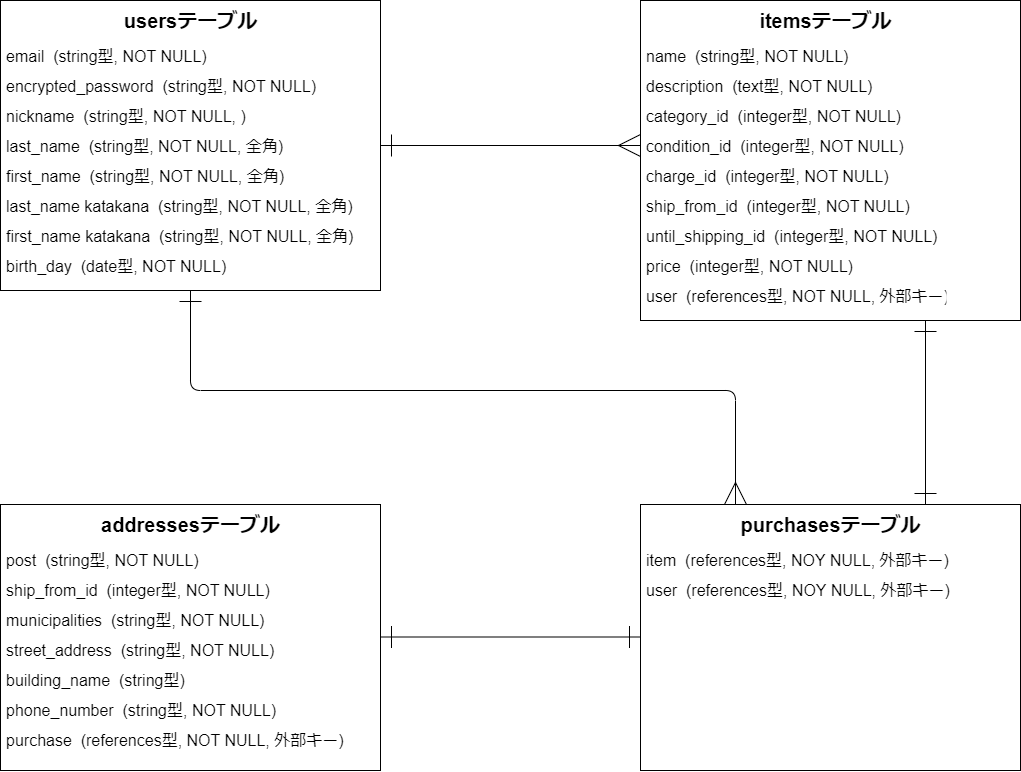

The diagram above was exported from draw.io. Its source (the exported page's mxGraphModel, read from the mxfile embedded in the PNG):
<mxGraphModel dx="1213" dy="849" grid="1" gridSize="10" guides="1" tooltips="1" connect="1" arrows="1" fold="1" page="1" pageScale="1" pageWidth="1169" pageHeight="827" math="0" shadow="0">
  <root>
    <mxCell id="0" />
    <mxCell id="1" parent="0" />
    <mxCell id="71" style="edgeStyle=none;html=1;exitX=0.5;exitY=1;exitDx=0;exitDy=0;entryX=0.25;entryY=0;entryDx=0;entryDy=0;strokeWidth=1;fontSize=16;startArrow=ERone;startFill=0;endArrow=ERmany;endFill=0;startSize=20;endSize=20;" edge="1" parent="1" source="19" target="66">
      <mxGeometry relative="1" as="geometry">
        <Array as="points">
          <mxPoint x="230" y="440" />
          <mxPoint x="775" y="440" />
        </Array>
      </mxGeometry>
    </mxCell>
    <mxCell id="72" style="edgeStyle=none;html=1;exitX=1;exitY=0.5;exitDx=0;exitDy=0;entryX=0;entryY=0.5;entryDx=0;entryDy=0;strokeWidth=1;fontSize=16;startArrow=ERone;startFill=0;endArrow=ERmany;endFill=0;startSize=20;endSize=20;" edge="1" parent="1" source="19" target="46">
      <mxGeometry relative="1" as="geometry" />
    </mxCell>
    <mxCell id="19" value="" style="whiteSpace=wrap;html=1;align=center;" parent="1" vertex="1">
      <mxGeometry x="40" y="50" width="380" height="290" as="geometry" />
    </mxCell>
    <mxCell id="18" value="nickname  (string型, NOT NULL, )" style="text;strokeColor=none;fillColor=none;spacingLeft=4;spacingRight=4;overflow=hidden;rotatable=0;points=[[0,0.5],[1,0.5]];portConstraint=eastwest;fontSize=16;" parent="1" vertex="1">
      <mxGeometry x="40" y="150" width="260" height="30" as="geometry" />
    </mxCell>
    <mxCell id="20" value="usersテーブル" style="text;strokeColor=none;fillColor=none;html=1;fontSize=20;fontStyle=1;verticalAlign=middle;align=center;" parent="1" vertex="1">
      <mxGeometry x="40" y="50" width="380" height="40" as="geometry" />
    </mxCell>
    <mxCell id="22" value="email  (string型, NOT NULL)" style="text;strokeColor=none;fillColor=none;spacingLeft=4;spacingRight=4;overflow=hidden;rotatable=0;points=[[0,0.5],[1,0.5]];portConstraint=eastwest;fontSize=16;" parent="1" vertex="1">
      <mxGeometry x="40" y="90" width="230" height="30" as="geometry" />
    </mxCell>
    <mxCell id="23" value="first_name  (string型, NOT NULL, 全角)" style="text;strokeColor=none;fillColor=none;spacingLeft=4;spacingRight=4;overflow=hidden;rotatable=0;points=[[0,0.5],[1,0.5]];portConstraint=eastwest;fontSize=16;" parent="1" vertex="1">
      <mxGeometry x="40" y="210" width="300" height="30" as="geometry" />
    </mxCell>
    <mxCell id="24" value="last_name katakana  (string型, NOT NULL, 全角)" style="text;strokeColor=none;fillColor=none;spacingLeft=4;spacingRight=4;overflow=hidden;rotatable=0;points=[[0,0.5],[1,0.5]];portConstraint=eastwest;fontSize=16;" parent="1" vertex="1">
      <mxGeometry x="40" y="240" width="360" height="30" as="geometry" />
    </mxCell>
    <mxCell id="25" value="last_name  (string型, NOT NULL, 全角)" style="text;strokeColor=none;fillColor=none;spacingLeft=4;spacingRight=4;overflow=hidden;rotatable=0;points=[[0,0.5],[1,0.5]];portConstraint=eastwest;fontSize=16;" parent="1" vertex="1">
      <mxGeometry x="40" y="180" width="300" height="30" as="geometry" />
    </mxCell>
    <mxCell id="26" value="encrypted_password  (string型, NOT NULL)" style="text;strokeColor=none;fillColor=none;spacingLeft=4;spacingRight=4;overflow=hidden;rotatable=0;points=[[0,0.5],[1,0.5]];portConstraint=eastwest;fontSize=16;" parent="1" vertex="1">
      <mxGeometry x="40" y="120" width="330" height="30" as="geometry" />
    </mxCell>
    <mxCell id="28" value="first_name katakana  (string型, NOT NULL, 全角)" style="text;strokeColor=none;fillColor=none;spacingLeft=4;spacingRight=4;overflow=hidden;rotatable=0;points=[[0,0.5],[1,0.5]];portConstraint=eastwest;fontSize=16;" parent="1" vertex="1">
      <mxGeometry x="40" y="270" width="360" height="30" as="geometry" />
    </mxCell>
    <mxCell id="29" value="birth_day  (date型, NOT NULL)" style="text;strokeColor=none;fillColor=none;spacingLeft=4;spacingRight=4;overflow=hidden;rotatable=0;points=[[0,0.5],[1,0.5]];portConstraint=eastwest;fontSize=16;" parent="1" vertex="1">
      <mxGeometry x="40" y="300" width="240" height="30" as="geometry" />
    </mxCell>
    <mxCell id="30" value="" style="whiteSpace=wrap;html=1;align=center;" parent="1" vertex="1">
      <mxGeometry x="680" y="50" width="380" height="320" as="geometry" />
    </mxCell>
    <mxCell id="31" value="itemsテーブル" style="text;strokeColor=none;fillColor=none;html=1;fontSize=20;fontStyle=1;verticalAlign=middle;align=center;" parent="1" vertex="1">
      <mxGeometry x="689" y="50" width="351" height="40" as="geometry" />
    </mxCell>
    <mxCell id="33" value="description  (text型, NOT NULL)" style="text;strokeColor=none;fillColor=none;spacingLeft=4;spacingRight=4;overflow=hidden;rotatable=0;points=[[0,0.5],[1,0.5]];portConstraint=eastwest;fontSize=16;" vertex="1" parent="1">
      <mxGeometry x="680" y="120" width="301" height="30" as="geometry" />
    </mxCell>
    <mxCell id="34" value="name  (string型, NOT NULL)" style="text;strokeColor=none;fillColor=none;spacingLeft=4;spacingRight=4;overflow=hidden;rotatable=0;points=[[0,0.5],[1,0.5]];portConstraint=eastwest;fontSize=16;" vertex="1" parent="1">
      <mxGeometry x="680" y="90" width="301" height="30" as="geometry" />
    </mxCell>
    <mxCell id="35" value="price  (integer型, NOT NULL)" style="text;strokeColor=none;fillColor=none;spacingLeft=4;spacingRight=4;overflow=hidden;rotatable=0;points=[[0,0.5],[1,0.5]];portConstraint=eastwest;fontSize=16;" vertex="1" parent="1">
      <mxGeometry x="680" y="300" width="231" height="30" as="geometry" />
    </mxCell>
    <mxCell id="41" value="user  (references型, NOT NULL, 外部キー)" style="text;strokeColor=none;fillColor=none;spacingLeft=4;spacingRight=4;overflow=hidden;rotatable=0;points=[[0,0.5],[1,0.5]];portConstraint=eastwest;fontSize=16;" vertex="1" parent="1">
      <mxGeometry x="680" y="330" width="310" height="30" as="geometry" />
    </mxCell>
    <mxCell id="45" value="category_id  (integer型, NOT NULL)" style="text;strokeColor=none;fillColor=none;spacingLeft=4;spacingRight=4;overflow=hidden;rotatable=0;points=[[0,0.5],[1,0.5]];portConstraint=eastwest;fontSize=16;" vertex="1" parent="1">
      <mxGeometry x="680" y="150" width="300" height="30" as="geometry" />
    </mxCell>
    <mxCell id="46" value="condition_id  (integer型, NOT NULL)" style="text;strokeColor=none;fillColor=none;spacingLeft=4;spacingRight=4;overflow=hidden;rotatable=0;points=[[0,0.5],[1,0.5]];portConstraint=eastwest;fontSize=16;" vertex="1" parent="1">
      <mxGeometry x="680" y="180" width="300" height="30" as="geometry" />
    </mxCell>
    <mxCell id="47" value="charge_id  (integer型, NOT NULL)" style="text;strokeColor=none;fillColor=none;spacingLeft=4;spacingRight=4;overflow=hidden;rotatable=0;points=[[0,0.5],[1,0.5]];portConstraint=eastwest;fontSize=16;" vertex="1" parent="1">
      <mxGeometry x="680" y="210" width="290" height="30" as="geometry" />
    </mxCell>
    <mxCell id="50" value="ship_from_id  (integer型, NOT NULL)" style="text;strokeColor=none;fillColor=none;spacingLeft=4;spacingRight=4;overflow=hidden;rotatable=0;points=[[0,0.5],[1,0.5]];portConstraint=eastwest;fontSize=16;" vertex="1" parent="1">
      <mxGeometry x="680" y="240" width="320" height="30" as="geometry" />
    </mxCell>
    <mxCell id="51" value="until_shipping_id  (integer型, NOT NULL)" style="text;strokeColor=none;fillColor=none;spacingLeft=4;spacingRight=4;overflow=hidden;rotatable=0;points=[[0,0.5],[1,0.5]];portConstraint=eastwest;fontSize=16;" vertex="1" parent="1">
      <mxGeometry x="680" y="270" width="320" height="30" as="geometry" />
    </mxCell>
    <mxCell id="65" style="edgeStyle=none;html=1;exitX=0.75;exitY=1;exitDx=0;exitDy=0;entryX=0.75;entryY=0;entryDx=0;entryDy=0;strokeWidth=1;fontSize=20;startArrow=ERone;startFill=0;endArrow=ERone;endFill=0;startSize=20;endSize=20;" edge="1" parent="1" source="30" target="66">
      <mxGeometry relative="1" as="geometry" />
    </mxCell>
    <mxCell id="52" value="" style="whiteSpace=wrap;html=1;align=center;fontSize=16;" vertex="1" parent="1">
      <mxGeometry x="680" y="554" width="380" height="266" as="geometry" />
    </mxCell>
    <mxCell id="54" value="" style="whiteSpace=wrap;html=1;align=center;fontSize=16;" vertex="1" parent="1">
      <mxGeometry x="40" y="554" width="380" height="266" as="geometry" />
    </mxCell>
    <mxCell id="55" value="addressesテーブル" style="text;strokeColor=none;fillColor=none;html=1;fontSize=20;fontStyle=1;verticalAlign=middle;align=center;" vertex="1" parent="1">
      <mxGeometry x="40" y="554" width="380" height="40" as="geometry" />
    </mxCell>
    <mxCell id="56" value="post  (string型, NOT NULL)" style="text;strokeColor=none;fillColor=none;spacingLeft=4;spacingRight=4;overflow=hidden;rotatable=0;points=[[0,0.5],[1,0.5]];portConstraint=eastwest;fontSize=16;" vertex="1" parent="1">
      <mxGeometry x="40" y="594" width="270" height="30" as="geometry" />
    </mxCell>
    <mxCell id="57" value="ship_from_id  (integer型, NOT NULL)" style="text;strokeColor=none;fillColor=none;spacingLeft=4;spacingRight=4;overflow=hidden;rotatable=0;points=[[0,0.5],[1,0.5]];portConstraint=eastwest;fontSize=16;" vertex="1" parent="1">
      <mxGeometry x="40" y="624" width="320" height="30" as="geometry" />
    </mxCell>
    <mxCell id="58" value="municipalities  (string型, NOT NULL)" style="text;strokeColor=none;fillColor=none;spacingLeft=4;spacingRight=4;overflow=hidden;rotatable=0;points=[[0,0.5],[1,0.5]];portConstraint=eastwest;fontSize=16;" vertex="1" parent="1">
      <mxGeometry x="40" y="654" width="310" height="30" as="geometry" />
    </mxCell>
    <mxCell id="59" value="street_address  (string型, NOT NULL)" style="text;strokeColor=none;fillColor=none;spacingLeft=4;spacingRight=4;overflow=hidden;rotatable=0;points=[[0,0.5],[1,0.5]];portConstraint=eastwest;fontSize=16;" vertex="1" parent="1">
      <mxGeometry x="40" y="684" width="320" height="30" as="geometry" />
    </mxCell>
    <mxCell id="61" value="building_name  (string型)" style="text;strokeColor=none;fillColor=none;spacingLeft=4;spacingRight=4;overflow=hidden;rotatable=0;points=[[0,0.5],[1,0.5]];portConstraint=eastwest;fontSize=16;" vertex="1" parent="1">
      <mxGeometry x="40" y="714" width="280" height="30" as="geometry" />
    </mxCell>
    <mxCell id="62" value="phone_number  (string型, NOT NULL)" style="text;strokeColor=none;fillColor=none;spacingLeft=4;spacingRight=4;overflow=hidden;rotatable=0;points=[[0,0.5],[1,0.5]];portConstraint=eastwest;fontSize=16;" vertex="1" parent="1">
      <mxGeometry x="40" y="744" width="350" height="30" as="geometry" />
    </mxCell>
    <mxCell id="66" value="purchasesテーブル" style="text;strokeColor=none;fillColor=none;html=1;fontSize=20;fontStyle=1;verticalAlign=middle;align=center;" vertex="1" parent="1">
      <mxGeometry x="680" y="554" width="380" height="40" as="geometry" />
    </mxCell>
    <mxCell id="67" value="item  (references型, NOY NULL, 外部キー)" style="text;strokeColor=none;fillColor=none;spacingLeft=4;spacingRight=4;overflow=hidden;rotatable=0;points=[[0,0.5],[1,0.5]];portConstraint=eastwest;fontSize=16;" vertex="1" parent="1">
      <mxGeometry x="680" y="594" width="320" height="30" as="geometry" />
    </mxCell>
    <mxCell id="70" value="user  (references型, NOY NULL, 外部キー)" style="text;strokeColor=none;fillColor=none;spacingLeft=4;spacingRight=4;overflow=hidden;rotatable=0;points=[[0,0.5],[1,0.5]];portConstraint=eastwest;fontSize=16;" vertex="1" parent="1">
      <mxGeometry x="680" y="624" width="320" height="30" as="geometry" />
    </mxCell>
    <mxCell id="73" value="purchase  (references型, NOT NULL, 外部キー)" style="text;strokeColor=none;fillColor=none;spacingLeft=4;spacingRight=4;overflow=hidden;rotatable=0;points=[[0,0.5],[1,0.5]];portConstraint=eastwest;fontSize=16;" vertex="1" parent="1">
      <mxGeometry x="40" y="774" width="350" height="30" as="geometry" />
    </mxCell>
    <mxCell id="75" style="edgeStyle=none;html=1;exitX=1;exitY=0.75;exitDx=0;exitDy=0;entryX=0;entryY=0.75;entryDx=0;entryDy=0;strokeWidth=1;fontSize=20;startArrow=ERone;startFill=0;endArrow=ERone;endFill=0;startSize=20;endSize=20;" edge="1" parent="1">
      <mxGeometry relative="1" as="geometry">
        <mxPoint x="420" y="686.5" as="sourcePoint" />
        <mxPoint x="680" y="686.5" as="targetPoint" />
      </mxGeometry>
    </mxCell>
  </root>
</mxGraphModel>